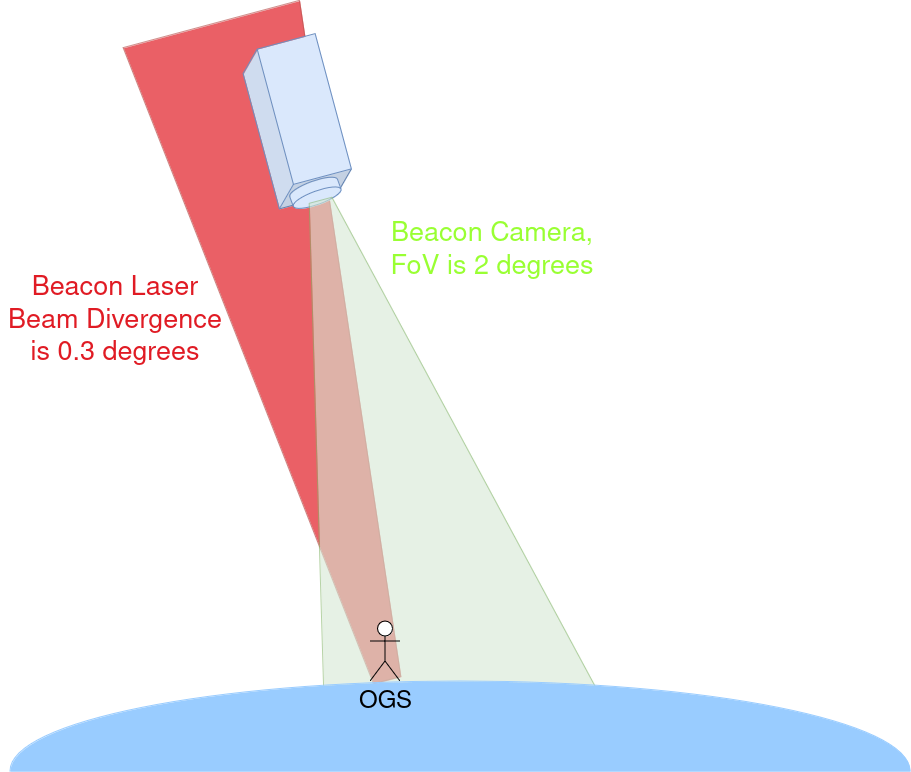

The diagram above was exported from draw.io. Its source (the exported page's mxGraphModel, read from the mxfile embedded in the PNG):
<mxGraphModel dx="2214" dy="1866" grid="1" gridSize="10" guides="1" tooltips="1" connect="1" arrows="1" fold="1" page="1" pageScale="1" pageWidth="850" pageHeight="1100" math="0" shadow="0">
  <root>
    <mxCell id="0" />
    <mxCell id="1" parent="0" />
    <mxCell id="GvDph4-EosLl0CPflRlS-8" value="" style="shape=trapezoid;perimeter=trapezoidPerimeter;whiteSpace=wrap;html=1;fixedSize=1;rotation=-195;direction=east;size=77.15999999999985;fillColor=#e01b24;strokeColor=#b85450;opacity=70;" vertex="1" parent="1">
      <mxGeometry x="97.93" y="-818.53" width="182.56" height="679.24" as="geometry" />
    </mxCell>
    <mxCell id="GvDph4-EosLl0CPflRlS-4" value="" style="shape=cube;whiteSpace=wrap;html=1;boundedLbl=1;backgroundOutline=1;darkOpacity=0.05;darkOpacity2=0.1;rotation=-105;size=20;fillColor=#dae8fc;strokeColor=#6c8ebf;" vertex="1" parent="1">
      <mxGeometry x="107.22" y="-749.81" width="160" height="80" as="geometry" />
    </mxCell>
    <mxCell id="GvDph4-EosLl0CPflRlS-6" value="" style="shape=cylinder3;whiteSpace=wrap;html=1;boundedLbl=1;backgroundOutline=1;size=6.733182420947287;rotation=-200;fillColor=#dae8fc;strokeColor=#6c8ebf;" vertex="1" parent="1">
      <mxGeometry x="180" y="-650" width="50.85" height="23.77" as="geometry" />
    </mxCell>
    <mxCell id="GvDph4-EosLl0CPflRlS-5" value="" style="shape=trapezoid;perimeter=trapezoidPerimeter;whiteSpace=wrap;html=1;fixedSize=1;rotation=-15;direction=east;size=130;fillColor=#d5e8d4;strokeColor=#82b366;opacity=60;" vertex="1" parent="1">
      <mxGeometry x="140" y="-640" width="283.46" height="550" as="geometry" />
    </mxCell>
    <mxCell id="GvDph4-EosLl0CPflRlS-7" value="" style="verticalLabelPosition=bottom;verticalAlign=top;html=1;shape=mxgraph.basic.half_circle;rotation=-180;strokeColor=#99CCFF;fillColor=#99CCFF;" vertex="1" parent="1">
      <mxGeometry x="-100" y="-150" width="900" height="90" as="geometry" />
    </mxCell>
    <mxCell id="GvDph4-EosLl0CPflRlS-10" value="&lt;font color=&quot;#99ff33&quot; style=&quot;font-size: 27px;&quot;&gt;Beacon Camera, &lt;br&gt;FoV is 2 degrees&lt;br&gt;&lt;/font&gt;" style="text;strokeColor=none;align=center;fillColor=none;html=1;verticalAlign=middle;whiteSpace=wrap;rounded=0;" vertex="1" parent="1">
      <mxGeometry x="267.22" y="-600" width="230" height="40" as="geometry" />
    </mxCell>
    <mxCell id="GvDph4-EosLl0CPflRlS-3" value="&lt;font style=&quot;font-size: 24px;&quot;&gt;OGS&lt;/font&gt;" style="shape=umlActor;verticalLabelPosition=bottom;verticalAlign=top;html=1;outlineConnect=0;" vertex="1" parent="1">
      <mxGeometry x="260" y="-210" width="30" height="60" as="geometry" />
    </mxCell>
    <mxCell id="GvDph4-EosLl0CPflRlS-11" value="&lt;font color=&quot;#e01b24&quot; style=&quot;font-size: 27px;&quot;&gt;Beacon Laser&lt;br&gt;Beam Divergence is 0.3 degrees&lt;br&gt;&lt;/font&gt;" style="text;strokeColor=none;align=center;fillColor=none;html=1;verticalAlign=middle;whiteSpace=wrap;rounded=0;" vertex="1" parent="1">
      <mxGeometry x="-110" y="-530" width="230" height="40" as="geometry" />
    </mxCell>
  </root>
</mxGraphModel>